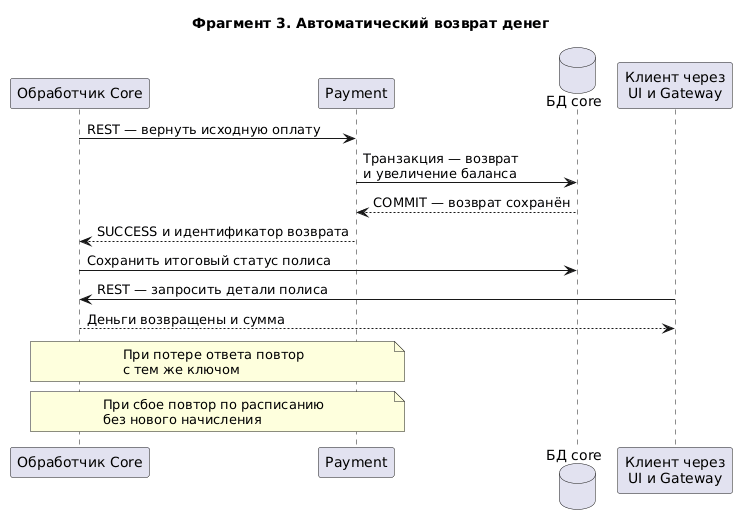

The diagram above was rendered by PlantUML. Its source (embedded in the PNG):
@startuml
title Фрагмент 3. Автоматический возврат денег

participant "Обработчик Core" as Worker
participant "Payment" as Payment
database "БД core" as DB
participant "Клиент через\nUI и Gateway" as Client

Worker -> Payment: REST — вернуть исходную оплату

Payment -> DB: Транзакция — возврат\nи увеличение баланса
DB --> Payment: COMMIT — возврат сохранён

Payment --> Worker: SUCCESS и идентификатор возврата

Worker -> DB: Сохранить итоговый статус полиса

Client -> Worker: REST — запросить детали полиса
Worker --> Client: Деньги возвращены и сумма

note over Worker, Payment
  При потере ответа повтор
  с тем же ключом
end note

note over Worker, Payment
  При сбое повтор по расписанию
  без нового начисления
end note
@enduml